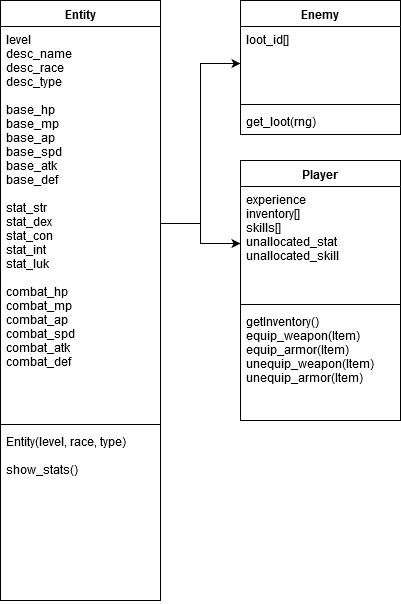

The diagram above was exported from draw.io. Its source (the exported page's mxGraphModel, read from the mxfile embedded in the PNG):
<mxGraphModel dx="1408" dy="755" grid="1" gridSize="10" guides="1" tooltips="1" connect="1" arrows="1" fold="1" page="1" pageScale="1" pageWidth="850" pageHeight="1100" math="0" shadow="0">
  <root>
    <mxCell id="0" />
    <mxCell id="1" parent="0" />
    <mxCell id="e1bk5qNYmPB5YaQuFjac-1" value="Entity" style="swimlane;fontStyle=1;align=center;verticalAlign=top;childLayout=stackLayout;horizontal=1;startSize=26;horizontalStack=0;resizeParent=1;resizeParentMax=0;resizeLast=0;collapsible=1;marginBottom=0;" parent="1" vertex="1">
      <mxGeometry x="40" y="40" width="160" height="600" as="geometry" />
    </mxCell>
    <mxCell id="e1bk5qNYmPB5YaQuFjac-2" value="level&#10;desc_name&#10;desc_race&#10;desc_type&#10;&#10;base_hp&#10;base_mp&#10;base_ap&#10;base_spd&#10;base_atk&#10;base_def&#10;&#10;stat_str&#10;stat_dex&#10;stat_con&#10;stat_int&#10;stat_luk&#10;&#10;combat_hp&#10;combat_mp&#10;combat_ap&#10;combat_spd&#10;combat_atk&#10;combat_def" style="text;strokeColor=none;fillColor=none;align=left;verticalAlign=top;spacingLeft=4;spacingRight=4;overflow=hidden;rotatable=0;points=[[0,0.5],[1,0.5]];portConstraint=eastwest;" parent="e1bk5qNYmPB5YaQuFjac-1" vertex="1">
      <mxGeometry y="26" width="160" height="394" as="geometry" />
    </mxCell>
    <mxCell id="e1bk5qNYmPB5YaQuFjac-3" value="" style="line;strokeWidth=1;fillColor=none;align=left;verticalAlign=middle;spacingTop=-1;spacingLeft=3;spacingRight=3;rotatable=0;labelPosition=right;points=[];portConstraint=eastwest;" parent="e1bk5qNYmPB5YaQuFjac-1" vertex="1">
      <mxGeometry y="420" width="160" height="8" as="geometry" />
    </mxCell>
    <mxCell id="e1bk5qNYmPB5YaQuFjac-4" value="Entity(level, race, type)&#10;&#10;show_stats()&#10;&#10;" style="text;strokeColor=none;fillColor=none;align=left;verticalAlign=top;spacingLeft=4;spacingRight=4;overflow=hidden;rotatable=0;points=[[0,0.5],[1,0.5]];portConstraint=eastwest;" parent="e1bk5qNYmPB5YaQuFjac-1" vertex="1">
      <mxGeometry y="428" width="160" height="172" as="geometry" />
    </mxCell>
    <mxCell id="e1bk5qNYmPB5YaQuFjac-5" value="Enemy" style="swimlane;fontStyle=1;align=center;verticalAlign=top;childLayout=stackLayout;horizontal=1;startSize=26;horizontalStack=0;resizeParent=1;resizeParentMax=0;resizeLast=0;collapsible=1;marginBottom=0;" parent="1" vertex="1">
      <mxGeometry x="280" y="40" width="160" height="134" as="geometry" />
    </mxCell>
    <mxCell id="e1bk5qNYmPB5YaQuFjac-6" value="loot_id[]" style="text;strokeColor=none;fillColor=none;align=left;verticalAlign=top;spacingLeft=4;spacingRight=4;overflow=hidden;rotatable=0;points=[[0,0.5],[1,0.5]];portConstraint=eastwest;" parent="e1bk5qNYmPB5YaQuFjac-5" vertex="1">
      <mxGeometry y="26" width="160" height="74" as="geometry" />
    </mxCell>
    <mxCell id="e1bk5qNYmPB5YaQuFjac-7" value="" style="line;strokeWidth=1;fillColor=none;align=left;verticalAlign=middle;spacingTop=-1;spacingLeft=3;spacingRight=3;rotatable=0;labelPosition=right;points=[];portConstraint=eastwest;" parent="e1bk5qNYmPB5YaQuFjac-5" vertex="1">
      <mxGeometry y="100" width="160" height="8" as="geometry" />
    </mxCell>
    <mxCell id="e1bk5qNYmPB5YaQuFjac-8" value="get_loot(rng)" style="text;strokeColor=none;fillColor=none;align=left;verticalAlign=top;spacingLeft=4;spacingRight=4;overflow=hidden;rotatable=0;points=[[0,0.5],[1,0.5]];portConstraint=eastwest;" parent="e1bk5qNYmPB5YaQuFjac-5" vertex="1">
      <mxGeometry y="108" width="160" height="26" as="geometry" />
    </mxCell>
    <mxCell id="e1bk5qNYmPB5YaQuFjac-10" style="edgeStyle=orthogonalEdgeStyle;rounded=0;orthogonalLoop=1;jettySize=auto;html=1;exitX=1;exitY=0.5;exitDx=0;exitDy=0;entryX=0;entryY=0.5;entryDx=0;entryDy=0;" parent="1" source="e1bk5qNYmPB5YaQuFjac-2" target="e1bk5qNYmPB5YaQuFjac-6" edge="1">
      <mxGeometry relative="1" as="geometry" />
    </mxCell>
    <mxCell id="e1bk5qNYmPB5YaQuFjac-11" value="Player" style="swimlane;fontStyle=1;align=center;verticalAlign=top;childLayout=stackLayout;horizontal=1;startSize=26;horizontalStack=0;resizeParent=1;resizeParentMax=0;resizeLast=0;collapsible=1;marginBottom=0;" parent="1" vertex="1">
      <mxGeometry x="280" y="200" width="160" height="260" as="geometry" />
    </mxCell>
    <mxCell id="e1bk5qNYmPB5YaQuFjac-12" value="experience&#10;inventory[]&#10;skills[]&#10;unallocated_stat&#10;unallocated_skill&#10;&#10;" style="text;strokeColor=none;fillColor=none;align=left;verticalAlign=top;spacingLeft=4;spacingRight=4;overflow=hidden;rotatable=0;points=[[0,0.5],[1,0.5]];portConstraint=eastwest;" parent="e1bk5qNYmPB5YaQuFjac-11" vertex="1">
      <mxGeometry y="26" width="160" height="114" as="geometry" />
    </mxCell>
    <mxCell id="e1bk5qNYmPB5YaQuFjac-13" value="" style="line;strokeWidth=1;fillColor=none;align=left;verticalAlign=middle;spacingTop=-1;spacingLeft=3;spacingRight=3;rotatable=0;labelPosition=right;points=[];portConstraint=eastwest;" parent="e1bk5qNYmPB5YaQuFjac-11" vertex="1">
      <mxGeometry y="140" width="160" height="8" as="geometry" />
    </mxCell>
    <mxCell id="e1bk5qNYmPB5YaQuFjac-14" value="getInventory()&#10;equip_weapon(Item)&#10;equip_armor(Item)&#10;unequip_weapon(Item)&#10;unequip_armor(Item)&#10;&#10;" style="text;strokeColor=none;fillColor=none;align=left;verticalAlign=top;spacingLeft=4;spacingRight=4;overflow=hidden;rotatable=0;points=[[0,0.5],[1,0.5]];portConstraint=eastwest;" parent="e1bk5qNYmPB5YaQuFjac-11" vertex="1">
      <mxGeometry y="148" width="160" height="112" as="geometry" />
    </mxCell>
    <mxCell id="e1bk5qNYmPB5YaQuFjac-22" style="edgeStyle=orthogonalEdgeStyle;rounded=0;orthogonalLoop=1;jettySize=auto;html=1;entryX=0;entryY=0.5;entryDx=0;entryDy=0;" parent="1" source="e1bk5qNYmPB5YaQuFjac-2" target="e1bk5qNYmPB5YaQuFjac-12" edge="1">
      <mxGeometry relative="1" as="geometry" />
    </mxCell>
  </root>
</mxGraphModel>